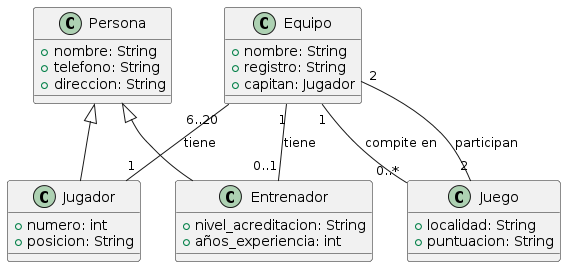

The diagram above was rendered by PlantUML. Its source (embedded in the PNG):
@startuml
class Persona {
    +nombre: String
    +telefono: String
    +direccion: String
}

class Jugador extends Persona {
    +numero: int
    +posicion: String
}

class Entrenador extends Persona {
    +nivel_acreditacion: String
    +años_experiencia: int
}

class Equipo {
    +nombre: String
    +registro: String
    +capitan: Jugador
}

class Juego {
    +localidad: String
    +puntuacion: String
}

Equipo "6..20" -- "1" Jugador : tiene
Equipo "1" -- "0..1" Entrenador : tiene
Equipo "1" -- "0..*" Juego : compite en
Juego "2" -- "2" Equipo : participan
@enduml